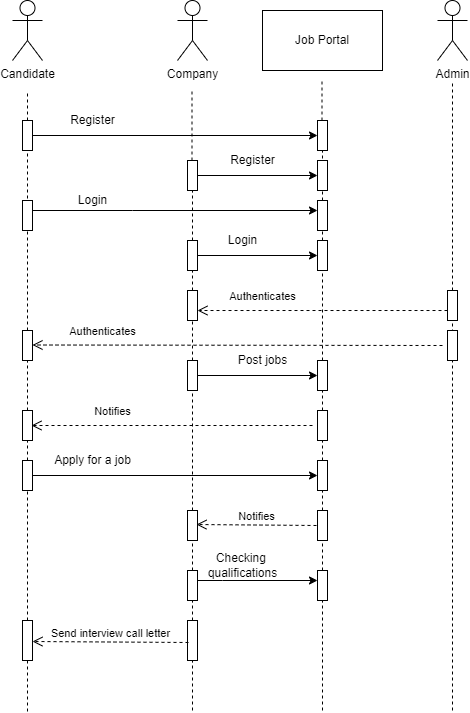

The diagram above was exported from draw.io. Its source (the exported page's mxGraphModel, read from the mxfile embedded in the PNG):
<mxGraphModel dx="868" dy="393" grid="1" gridSize="10" guides="1" tooltips="1" connect="1" arrows="1" fold="1" page="1" pageScale="1" pageWidth="850" pageHeight="1100" math="0" shadow="0">
  <root>
    <mxCell id="0" />
    <mxCell id="1" parent="0" />
    <mxCell id="SyVx5B_NGr76v4CaFgo4-5" value="Candidate" style="shape=umlActor;verticalLabelPosition=bottom;verticalAlign=top;html=1;outlineConnect=0;" parent="1" vertex="1">
      <mxGeometry x="140" y="10" width="30" height="60" as="geometry" />
    </mxCell>
    <mxCell id="SyVx5B_NGr76v4CaFgo4-16" value="" style="endArrow=none;dashed=1;html=1;rounded=0;startArrow=none;" parent="1" edge="1" source="IH_CszllPuOzhMouIWO7-7">
      <mxGeometry width="50" height="50" relative="1" as="geometry">
        <mxPoint x="155" y="480" as="sourcePoint" />
        <mxPoint x="155" y="100" as="targetPoint" />
      </mxGeometry>
    </mxCell>
    <mxCell id="SyVx5B_NGr76v4CaFgo4-22" value="" style="endArrow=none;dashed=1;html=1;rounded=0;startArrow=none;" parent="1" source="IH_CszllPuOzhMouIWO7-22" edge="1">
      <mxGeometry width="50" height="50" relative="1" as="geometry">
        <mxPoint x="580" y="481" as="sourcePoint" />
        <mxPoint x="580" y="90" as="targetPoint" />
      </mxGeometry>
    </mxCell>
    <mxCell id="IH_CszllPuOzhMouIWO7-1" value="Company" style="shape=umlActor;verticalLabelPosition=bottom;verticalAlign=top;html=1;outlineConnect=0;" vertex="1" parent="1">
      <mxGeometry x="305" y="10" width="30" height="60" as="geometry" />
    </mxCell>
    <mxCell id="IH_CszllPuOzhMouIWO7-2" value="Job Portal" style="rounded=0;whiteSpace=wrap;html=1;" vertex="1" parent="1">
      <mxGeometry x="390" y="20" width="120" height="60" as="geometry" />
    </mxCell>
    <mxCell id="IH_CszllPuOzhMouIWO7-3" value="Admin" style="shape=umlActor;verticalLabelPosition=bottom;verticalAlign=top;html=1;outlineConnect=0;" vertex="1" parent="1">
      <mxGeometry x="565" y="10" width="30" height="60" as="geometry" />
    </mxCell>
    <mxCell id="IH_CszllPuOzhMouIWO7-5" value="" style="endArrow=none;dashed=1;html=1;rounded=0;startArrow=none;" edge="1" parent="1" source="IH_CszllPuOzhMouIWO7-16">
      <mxGeometry width="50" height="50" relative="1" as="geometry">
        <mxPoint x="319.5" y="491" as="sourcePoint" />
        <mxPoint x="319.5" y="100" as="targetPoint" />
      </mxGeometry>
    </mxCell>
    <mxCell id="IH_CszllPuOzhMouIWO7-6" value="" style="endArrow=none;dashed=1;html=1;rounded=0;startArrow=none;" edge="1" parent="1" source="IH_CszllPuOzhMouIWO7-10">
      <mxGeometry width="50" height="50" relative="1" as="geometry">
        <mxPoint x="449.5" y="481" as="sourcePoint" />
        <mxPoint x="449.5" y="90" as="targetPoint" />
      </mxGeometry>
    </mxCell>
    <mxCell id="IH_CszllPuOzhMouIWO7-11" value="" style="edgeStyle=orthogonalEdgeStyle;rounded=0;orthogonalLoop=1;jettySize=auto;html=1;" edge="1" parent="1" source="IH_CszllPuOzhMouIWO7-7" target="IH_CszllPuOzhMouIWO7-10">
      <mxGeometry relative="1" as="geometry" />
    </mxCell>
    <mxCell id="IH_CszllPuOzhMouIWO7-7" value="" style="html=1;points=[];perimeter=orthogonalPerimeter;" vertex="1" parent="1">
      <mxGeometry x="150" y="130" width="10" height="30" as="geometry" />
    </mxCell>
    <mxCell id="IH_CszllPuOzhMouIWO7-8" value="" style="endArrow=none;dashed=1;html=1;rounded=0;startArrow=none;" edge="1" parent="1" source="IH_CszllPuOzhMouIWO7-40" target="IH_CszllPuOzhMouIWO7-7">
      <mxGeometry width="50" height="50" relative="1" as="geometry">
        <mxPoint x="155" y="480" as="sourcePoint" />
        <mxPoint x="155" y="100" as="targetPoint" />
      </mxGeometry>
    </mxCell>
    <mxCell id="IH_CszllPuOzhMouIWO7-10" value="" style="html=1;points=[];perimeter=orthogonalPerimeter;" vertex="1" parent="1">
      <mxGeometry x="445" y="130" width="10" height="30" as="geometry" />
    </mxCell>
    <mxCell id="IH_CszllPuOzhMouIWO7-14" value="" style="endArrow=none;dashed=1;html=1;rounded=0;startArrow=none;" edge="1" parent="1" source="IH_CszllPuOzhMouIWO7-29" target="IH_CszllPuOzhMouIWO7-10">
      <mxGeometry width="50" height="50" relative="1" as="geometry">
        <mxPoint x="449.5" y="481" as="sourcePoint" />
        <mxPoint x="449.5" y="90" as="targetPoint" />
      </mxGeometry>
    </mxCell>
    <mxCell id="IH_CszllPuOzhMouIWO7-19" value="" style="edgeStyle=orthogonalEdgeStyle;rounded=0;orthogonalLoop=1;jettySize=auto;html=1;" edge="1" parent="1" source="IH_CszllPuOzhMouIWO7-16" target="IH_CszllPuOzhMouIWO7-18">
      <mxGeometry relative="1" as="geometry" />
    </mxCell>
    <mxCell id="IH_CszllPuOzhMouIWO7-16" value="" style="html=1;points=[];perimeter=orthogonalPerimeter;" vertex="1" parent="1">
      <mxGeometry x="315" y="170" width="10" height="30" as="geometry" />
    </mxCell>
    <mxCell id="IH_CszllPuOzhMouIWO7-17" value="" style="endArrow=none;dashed=1;html=1;rounded=0;startArrow=none;" edge="1" parent="1" source="IH_CszllPuOzhMouIWO7-33" target="IH_CszllPuOzhMouIWO7-16">
      <mxGeometry width="50" height="50" relative="1" as="geometry">
        <mxPoint x="319.5" y="491" as="sourcePoint" />
        <mxPoint x="319.5" y="100" as="targetPoint" />
      </mxGeometry>
    </mxCell>
    <mxCell id="IH_CszllPuOzhMouIWO7-18" value="" style="html=1;points=[];perimeter=orthogonalPerimeter;" vertex="1" parent="1">
      <mxGeometry x="445" y="170" width="10" height="30" as="geometry" />
    </mxCell>
    <mxCell id="IH_CszllPuOzhMouIWO7-20" value="Register" style="text;html=1;align=center;verticalAlign=middle;resizable=0;points=[];autosize=1;strokeColor=none;fillColor=none;" vertex="1" parent="1">
      <mxGeometry x="190" y="120" width="60" height="20" as="geometry" />
    </mxCell>
    <mxCell id="IH_CszllPuOzhMouIWO7-21" value="Register" style="text;html=1;align=center;verticalAlign=middle;resizable=0;points=[];autosize=1;strokeColor=none;fillColor=none;" vertex="1" parent="1">
      <mxGeometry x="350" y="160" width="60" height="20" as="geometry" />
    </mxCell>
    <mxCell id="IH_CszllPuOzhMouIWO7-22" value="" style="html=1;points=[];perimeter=orthogonalPerimeter;" vertex="1" parent="1">
      <mxGeometry x="575" y="300" width="10" height="30" as="geometry" />
    </mxCell>
    <mxCell id="IH_CszllPuOzhMouIWO7-23" value="" style="endArrow=none;dashed=1;html=1;rounded=0;startArrow=none;" edge="1" parent="1" target="IH_CszllPuOzhMouIWO7-22">
      <mxGeometry width="50" height="50" relative="1" as="geometry">
        <mxPoint x="580" y="720" as="sourcePoint" />
        <mxPoint x="580" y="90" as="targetPoint" />
      </mxGeometry>
    </mxCell>
    <mxCell id="IH_CszllPuOzhMouIWO7-24" value="" style="html=1;points=[];perimeter=orthogonalPerimeter;" vertex="1" parent="1">
      <mxGeometry x="315" y="300" width="10" height="30" as="geometry" />
    </mxCell>
    <mxCell id="IH_CszllPuOzhMouIWO7-27" value="" style="endArrow=none;dashed=1;html=1;rounded=0;startArrow=none;" edge="1" parent="1" source="IH_CszllPuOzhMouIWO7-47" target="IH_CszllPuOzhMouIWO7-24">
      <mxGeometry width="50" height="50" relative="1" as="geometry">
        <mxPoint x="320" y="720" as="sourcePoint" />
        <mxPoint x="319.5" y="200" as="targetPoint" />
      </mxGeometry>
    </mxCell>
    <mxCell id="IH_CszllPuOzhMouIWO7-30" value="" style="edgeStyle=orthogonalEdgeStyle;rounded=0;orthogonalLoop=1;jettySize=auto;html=1;" edge="1" parent="1" source="IH_CszllPuOzhMouIWO7-28" target="IH_CszllPuOzhMouIWO7-29">
      <mxGeometry relative="1" as="geometry">
        <Array as="points">
          <mxPoint x="260" y="220" />
          <mxPoint x="260" y="220" />
        </Array>
      </mxGeometry>
    </mxCell>
    <mxCell id="IH_CszllPuOzhMouIWO7-28" value="" style="html=1;points=[];perimeter=orthogonalPerimeter;" vertex="1" parent="1">
      <mxGeometry x="150" y="210" width="10" height="30" as="geometry" />
    </mxCell>
    <mxCell id="IH_CszllPuOzhMouIWO7-29" value="" style="html=1;points=[];perimeter=orthogonalPerimeter;" vertex="1" parent="1">
      <mxGeometry x="445" y="210" width="10" height="30" as="geometry" />
    </mxCell>
    <mxCell id="IH_CszllPuOzhMouIWO7-31" value="" style="endArrow=none;dashed=1;html=1;rounded=0;startArrow=none;" edge="1" parent="1" source="IH_CszllPuOzhMouIWO7-35" target="IH_CszllPuOzhMouIWO7-29">
      <mxGeometry width="50" height="50" relative="1" as="geometry">
        <mxPoint x="449.5" y="481" as="sourcePoint" />
        <mxPoint x="449.5" y="160" as="targetPoint" />
      </mxGeometry>
    </mxCell>
    <mxCell id="IH_CszllPuOzhMouIWO7-32" value="Login" style="text;html=1;align=center;verticalAlign=middle;resizable=0;points=[];autosize=1;strokeColor=none;fillColor=none;" vertex="1" parent="1">
      <mxGeometry x="200" y="200" width="40" height="20" as="geometry" />
    </mxCell>
    <mxCell id="IH_CszllPuOzhMouIWO7-36" value="" style="edgeStyle=orthogonalEdgeStyle;rounded=0;orthogonalLoop=1;jettySize=auto;html=1;" edge="1" parent="1" source="IH_CszllPuOzhMouIWO7-33" target="IH_CszllPuOzhMouIWO7-35">
      <mxGeometry relative="1" as="geometry" />
    </mxCell>
    <mxCell id="IH_CszllPuOzhMouIWO7-33" value="" style="html=1;points=[];perimeter=orthogonalPerimeter;" vertex="1" parent="1">
      <mxGeometry x="315" y="250" width="10" height="30" as="geometry" />
    </mxCell>
    <mxCell id="IH_CszllPuOzhMouIWO7-34" value="" style="endArrow=none;dashed=1;html=1;rounded=0;startArrow=none;" edge="1" parent="1" source="IH_CszllPuOzhMouIWO7-24" target="IH_CszllPuOzhMouIWO7-33">
      <mxGeometry width="50" height="50" relative="1" as="geometry">
        <mxPoint x="320" y="320" as="sourcePoint" />
        <mxPoint x="320" y="200" as="targetPoint" />
      </mxGeometry>
    </mxCell>
    <mxCell id="IH_CszllPuOzhMouIWO7-35" value="" style="html=1;points=[];perimeter=orthogonalPerimeter;" vertex="1" parent="1">
      <mxGeometry x="445" y="250" width="10" height="30" as="geometry" />
    </mxCell>
    <mxCell id="IH_CszllPuOzhMouIWO7-37" value="" style="endArrow=none;dashed=1;html=1;rounded=0;startArrow=none;" edge="1" parent="1" source="IH_CszllPuOzhMouIWO7-49" target="IH_CszllPuOzhMouIWO7-35">
      <mxGeometry width="50" height="50" relative="1" as="geometry">
        <mxPoint x="450" y="720" as="sourcePoint" />
        <mxPoint x="449.5" y="240" as="targetPoint" />
      </mxGeometry>
    </mxCell>
    <mxCell id="IH_CszllPuOzhMouIWO7-38" value="Login" style="text;html=1;align=center;verticalAlign=middle;resizable=0;points=[];autosize=1;strokeColor=none;fillColor=none;" vertex="1" parent="1">
      <mxGeometry x="350" y="240" width="40" height="20" as="geometry" />
    </mxCell>
    <mxCell id="IH_CszllPuOzhMouIWO7-39" value="Authenticates" style="html=1;verticalAlign=bottom;endArrow=open;dashed=1;endSize=8;rounded=0;entryX=1;entryY=0.667;entryDx=0;entryDy=0;entryPerimeter=0;" edge="1" parent="1" source="IH_CszllPuOzhMouIWO7-22" target="IH_CszllPuOzhMouIWO7-24">
      <mxGeometry x="0.48" y="-5" relative="1" as="geometry">
        <mxPoint x="465" y="334.5" as="sourcePoint" />
        <mxPoint x="330" y="335" as="targetPoint" />
        <mxPoint as="offset" />
      </mxGeometry>
    </mxCell>
    <mxCell id="IH_CszllPuOzhMouIWO7-40" value="" style="html=1;points=[];perimeter=orthogonalPerimeter;" vertex="1" parent="1">
      <mxGeometry x="150" y="340" width="10" height="30" as="geometry" />
    </mxCell>
    <mxCell id="IH_CszllPuOzhMouIWO7-41" value="" style="endArrow=none;dashed=1;html=1;rounded=0;startArrow=none;" edge="1" parent="1" source="IH_CszllPuOzhMouIWO7-53" target="IH_CszllPuOzhMouIWO7-40">
      <mxGeometry width="50" height="50" relative="1" as="geometry">
        <mxPoint x="155" y="721" as="sourcePoint" />
        <mxPoint x="155" y="160" as="targetPoint" />
      </mxGeometry>
    </mxCell>
    <mxCell id="IH_CszllPuOzhMouIWO7-44" value="" style="html=1;points=[];perimeter=orthogonalPerimeter;" vertex="1" parent="1">
      <mxGeometry x="575" y="340" width="10" height="30" as="geometry" />
    </mxCell>
    <mxCell id="IH_CszllPuOzhMouIWO7-46" value="Authenticates" style="html=1;verticalAlign=bottom;endArrow=open;dashed=1;endSize=8;rounded=0;entryX=1;entryY=0.667;entryDx=0;entryDy=0;entryPerimeter=0;" edge="1" parent="1">
      <mxGeometry x="0.6586" y="-5" relative="1" as="geometry">
        <mxPoint x="570" y="355" as="sourcePoint" />
        <mxPoint x="160" y="354.5" as="targetPoint" />
        <mxPoint as="offset" />
      </mxGeometry>
    </mxCell>
    <mxCell id="IH_CszllPuOzhMouIWO7-50" value="" style="edgeStyle=orthogonalEdgeStyle;rounded=0;orthogonalLoop=1;jettySize=auto;html=1;" edge="1" parent="1" source="IH_CszllPuOzhMouIWO7-47" target="IH_CszllPuOzhMouIWO7-49">
      <mxGeometry relative="1" as="geometry" />
    </mxCell>
    <mxCell id="IH_CszllPuOzhMouIWO7-47" value="" style="html=1;points=[];perimeter=orthogonalPerimeter;" vertex="1" parent="1">
      <mxGeometry x="315" y="370" width="10" height="30" as="geometry" />
    </mxCell>
    <mxCell id="IH_CszllPuOzhMouIWO7-48" value="" style="endArrow=none;dashed=1;html=1;rounded=0;startArrow=none;" edge="1" parent="1" source="IH_CszllPuOzhMouIWO7-62" target="IH_CszllPuOzhMouIWO7-47">
      <mxGeometry width="50" height="50" relative="1" as="geometry">
        <mxPoint x="320" y="720" as="sourcePoint" />
        <mxPoint x="320" y="330" as="targetPoint" />
      </mxGeometry>
    </mxCell>
    <mxCell id="IH_CszllPuOzhMouIWO7-49" value="" style="html=1;points=[];perimeter=orthogonalPerimeter;" vertex="1" parent="1">
      <mxGeometry x="445" y="370" width="10" height="30" as="geometry" />
    </mxCell>
    <mxCell id="IH_CszllPuOzhMouIWO7-51" value="" style="endArrow=none;dashed=1;html=1;rounded=0;startArrow=none;" edge="1" parent="1" source="IH_CszllPuOzhMouIWO7-56" target="IH_CszllPuOzhMouIWO7-49">
      <mxGeometry width="50" height="50" relative="1" as="geometry">
        <mxPoint x="450" y="720" as="sourcePoint" />
        <mxPoint x="450" y="280" as="targetPoint" />
      </mxGeometry>
    </mxCell>
    <mxCell id="IH_CszllPuOzhMouIWO7-52" value="Post jobs" style="text;html=1;align=center;verticalAlign=middle;resizable=0;points=[];autosize=1;strokeColor=none;fillColor=none;" vertex="1" parent="1">
      <mxGeometry x="360" y="360" width="60" height="20" as="geometry" />
    </mxCell>
    <mxCell id="IH_CszllPuOzhMouIWO7-53" value="" style="html=1;points=[];perimeter=orthogonalPerimeter;" vertex="1" parent="1">
      <mxGeometry x="150" y="420" width="10" height="30" as="geometry" />
    </mxCell>
    <mxCell id="IH_CszllPuOzhMouIWO7-54" value="" style="endArrow=none;dashed=1;html=1;rounded=0;startArrow=none;" edge="1" parent="1" source="IH_CszllPuOzhMouIWO7-80" target="IH_CszllPuOzhMouIWO7-53">
      <mxGeometry width="50" height="50" relative="1" as="geometry">
        <mxPoint x="155" y="721" as="sourcePoint" />
        <mxPoint x="155" y="370" as="targetPoint" />
      </mxGeometry>
    </mxCell>
    <mxCell id="IH_CszllPuOzhMouIWO7-56" value="" style="html=1;points=[];perimeter=orthogonalPerimeter;" vertex="1" parent="1">
      <mxGeometry x="445" y="420" width="10" height="30" as="geometry" />
    </mxCell>
    <mxCell id="IH_CszllPuOzhMouIWO7-58" value="" style="endArrow=none;dashed=1;html=1;rounded=0;startArrow=none;" edge="1" parent="1" source="IH_CszllPuOzhMouIWO7-82" target="IH_CszllPuOzhMouIWO7-56">
      <mxGeometry width="50" height="50" relative="1" as="geometry">
        <mxPoint x="450" y="720" as="sourcePoint" />
        <mxPoint x="450" y="400" as="targetPoint" />
      </mxGeometry>
    </mxCell>
    <mxCell id="IH_CszllPuOzhMouIWO7-60" value="" style="html=1;points=[];perimeter=orthogonalPerimeter;" vertex="1" parent="1">
      <mxGeometry x="445" y="520" width="10" height="30" as="geometry" />
    </mxCell>
    <mxCell id="IH_CszllPuOzhMouIWO7-61" value="" style="endArrow=none;dashed=1;html=1;rounded=0;startArrow=none;" edge="1" parent="1" source="IH_CszllPuOzhMouIWO7-69" target="IH_CszllPuOzhMouIWO7-60">
      <mxGeometry width="50" height="50" relative="1" as="geometry">
        <mxPoint x="450" y="720" as="sourcePoint" />
        <mxPoint x="450" y="450" as="targetPoint" />
      </mxGeometry>
    </mxCell>
    <mxCell id="IH_CszllPuOzhMouIWO7-62" value="" style="html=1;points=[];perimeter=orthogonalPerimeter;" vertex="1" parent="1">
      <mxGeometry x="315" y="520" width="10" height="30" as="geometry" />
    </mxCell>
    <mxCell id="IH_CszllPuOzhMouIWO7-64" value="" style="endArrow=none;dashed=1;html=1;rounded=0;startArrow=none;" edge="1" parent="1" source="IH_CszllPuOzhMouIWO7-67" target="IH_CszllPuOzhMouIWO7-62">
      <mxGeometry width="50" height="50" relative="1" as="geometry">
        <mxPoint x="320" y="720" as="sourcePoint" />
        <mxPoint x="320" y="400" as="targetPoint" />
      </mxGeometry>
    </mxCell>
    <mxCell id="IH_CszllPuOzhMouIWO7-66" value="Notifies" style="html=1;verticalAlign=bottom;endArrow=open;dashed=1;endSize=8;rounded=0;entryX=0.9;entryY=0.467;entryDx=0;entryDy=0;entryPerimeter=0;exitX=-0.1;exitY=0.5;exitDx=0;exitDy=0;exitPerimeter=0;" edge="1" parent="1" source="IH_CszllPuOzhMouIWO7-60" target="IH_CszllPuOzhMouIWO7-62">
      <mxGeometry relative="1" as="geometry">
        <mxPoint x="460" y="460" as="sourcePoint" />
        <mxPoint x="380" y="460" as="targetPoint" />
      </mxGeometry>
    </mxCell>
    <mxCell id="IH_CszllPuOzhMouIWO7-70" value="" style="edgeStyle=orthogonalEdgeStyle;rounded=0;orthogonalLoop=1;jettySize=auto;html=1;" edge="1" parent="1" source="IH_CszllPuOzhMouIWO7-67" target="IH_CszllPuOzhMouIWO7-69">
      <mxGeometry relative="1" as="geometry">
        <Array as="points">
          <mxPoint x="350" y="590" />
          <mxPoint x="350" y="590" />
        </Array>
      </mxGeometry>
    </mxCell>
    <mxCell id="IH_CszllPuOzhMouIWO7-67" value="" style="html=1;points=[];perimeter=orthogonalPerimeter;" vertex="1" parent="1">
      <mxGeometry x="315" y="580" width="10" height="30" as="geometry" />
    </mxCell>
    <mxCell id="IH_CszllPuOzhMouIWO7-68" value="" style="endArrow=none;dashed=1;html=1;rounded=0;startArrow=none;" edge="1" parent="1" source="IH_CszllPuOzhMouIWO7-73" target="IH_CszllPuOzhMouIWO7-67">
      <mxGeometry width="50" height="50" relative="1" as="geometry">
        <mxPoint x="320" y="720" as="sourcePoint" />
        <mxPoint x="320" y="500" as="targetPoint" />
      </mxGeometry>
    </mxCell>
    <mxCell id="IH_CszllPuOzhMouIWO7-69" value="" style="html=1;points=[];perimeter=orthogonalPerimeter;" vertex="1" parent="1">
      <mxGeometry x="445" y="580" width="10" height="30" as="geometry" />
    </mxCell>
    <mxCell id="IH_CszllPuOzhMouIWO7-71" value="" style="endArrow=none;dashed=1;html=1;rounded=0;startArrow=none;" edge="1" parent="1" target="IH_CszllPuOzhMouIWO7-69">
      <mxGeometry width="50" height="50" relative="1" as="geometry">
        <mxPoint x="450" y="720" as="sourcePoint" />
        <mxPoint x="450" y="500" as="targetPoint" />
      </mxGeometry>
    </mxCell>
    <mxCell id="IH_CszllPuOzhMouIWO7-72" value="Checking &lt;br&gt;qualifications" style="text;html=1;align=center;verticalAlign=middle;resizable=0;points=[];autosize=1;strokeColor=none;fillColor=none;" vertex="1" parent="1">
      <mxGeometry x="330" y="560" width="80" height="30" as="geometry" />
    </mxCell>
    <mxCell id="IH_CszllPuOzhMouIWO7-73" value="" style="html=1;points=[];perimeter=orthogonalPerimeter;" vertex="1" parent="1">
      <mxGeometry x="315" y="630" width="10" height="40" as="geometry" />
    </mxCell>
    <mxCell id="IH_CszllPuOzhMouIWO7-74" value="" style="endArrow=none;dashed=1;html=1;rounded=0;startArrow=none;" edge="1" parent="1" target="IH_CszllPuOzhMouIWO7-73">
      <mxGeometry width="50" height="50" relative="1" as="geometry">
        <mxPoint x="320" y="720" as="sourcePoint" />
        <mxPoint x="320" y="550" as="targetPoint" />
      </mxGeometry>
    </mxCell>
    <mxCell id="IH_CszllPuOzhMouIWO7-77" value="Send interview call letter" style="html=1;verticalAlign=bottom;endArrow=open;dashed=1;endSize=8;rounded=0;entryX=1;entryY=0.525;entryDx=0;entryDy=0;entryPerimeter=0;exitX=0.1;exitY=0.55;exitDx=0;exitDy=0;exitPerimeter=0;" edge="1" parent="1" source="IH_CszllPuOzhMouIWO7-73" target="IH_CszllPuOzhMouIWO7-75">
      <mxGeometry relative="1" as="geometry">
        <mxPoint x="315" y="589.5" as="sourcePoint" />
        <mxPoint x="235" y="589.5" as="targetPoint" />
      </mxGeometry>
    </mxCell>
    <mxCell id="IH_CszllPuOzhMouIWO7-78" value="Notifies" style="html=1;verticalAlign=bottom;endArrow=open;dashed=1;endSize=8;rounded=0;entryX=0.9;entryY=0.5;entryDx=0;entryDy=0;entryPerimeter=0;" edge="1" parent="1" target="IH_CszllPuOzhMouIWO7-53">
      <mxGeometry x="0.4235" y="-5" relative="1" as="geometry">
        <mxPoint x="440" y="435" as="sourcePoint" />
        <mxPoint x="380" y="450" as="targetPoint" />
        <mxPoint as="offset" />
      </mxGeometry>
    </mxCell>
    <mxCell id="IH_CszllPuOzhMouIWO7-75" value="" style="html=1;points=[];perimeter=orthogonalPerimeter;" vertex="1" parent="1">
      <mxGeometry x="150" y="630" width="10" height="40" as="geometry" />
    </mxCell>
    <mxCell id="IH_CszllPuOzhMouIWO7-79" value="" style="endArrow=none;dashed=1;html=1;rounded=0;" edge="1" parent="1" target="IH_CszllPuOzhMouIWO7-75">
      <mxGeometry width="50" height="50" relative="1" as="geometry">
        <mxPoint x="155" y="721" as="sourcePoint" />
        <mxPoint x="155" y="450" as="targetPoint" />
      </mxGeometry>
    </mxCell>
    <mxCell id="IH_CszllPuOzhMouIWO7-83" value="" style="edgeStyle=orthogonalEdgeStyle;rounded=0;orthogonalLoop=1;jettySize=auto;html=1;" edge="1" parent="1" source="IH_CszllPuOzhMouIWO7-80" target="IH_CszllPuOzhMouIWO7-82">
      <mxGeometry relative="1" as="geometry" />
    </mxCell>
    <mxCell id="IH_CszllPuOzhMouIWO7-80" value="" style="html=1;points=[];perimeter=orthogonalPerimeter;" vertex="1" parent="1">
      <mxGeometry x="150" y="470" width="10" height="30" as="geometry" />
    </mxCell>
    <mxCell id="IH_CszllPuOzhMouIWO7-81" value="" style="endArrow=none;dashed=1;html=1;rounded=0;startArrow=none;" edge="1" parent="1" source="IH_CszllPuOzhMouIWO7-75" target="IH_CszllPuOzhMouIWO7-80">
      <mxGeometry width="50" height="50" relative="1" as="geometry">
        <mxPoint x="155" y="630" as="sourcePoint" />
        <mxPoint x="155" y="450" as="targetPoint" />
      </mxGeometry>
    </mxCell>
    <mxCell id="IH_CszllPuOzhMouIWO7-82" value="" style="html=1;points=[];perimeter=orthogonalPerimeter;" vertex="1" parent="1">
      <mxGeometry x="445" y="470" width="10" height="30" as="geometry" />
    </mxCell>
    <mxCell id="IH_CszllPuOzhMouIWO7-84" value="" style="endArrow=none;dashed=1;html=1;rounded=0;startArrow=none;" edge="1" parent="1" source="IH_CszllPuOzhMouIWO7-60" target="IH_CszllPuOzhMouIWO7-82">
      <mxGeometry width="50" height="50" relative="1" as="geometry">
        <mxPoint x="450" y="520" as="sourcePoint" />
        <mxPoint x="450" y="450" as="targetPoint" />
      </mxGeometry>
    </mxCell>
    <mxCell id="IH_CszllPuOzhMouIWO7-85" value="Apply for a job" style="text;html=1;align=center;verticalAlign=middle;resizable=0;points=[];autosize=1;strokeColor=none;fillColor=none;" vertex="1" parent="1">
      <mxGeometry x="175" y="460" width="90" height="20" as="geometry" />
    </mxCell>
  </root>
</mxGraphModel>